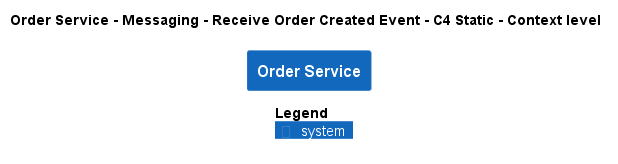

The diagram above was rendered by PlantUML. Its source (embedded in the PNG):
@startuml
!pragma layout smetana
!include ..\..\..\..\..\..\..\.c4s\C4_Context.puml

AddElementTag("c4interflow:lifecycle:new", $bgColor=green, $fontColor=#ffffff, $borderColor=green, $shadowing="False")
AddElementTag("c4interflow:lifecycle:changed", $bgColor=orange, $fontColor=#ffffff, $borderColor=orange, $shadowing="False")
AddElementTag("c4interflow:lifecycle:removed", $bgColor=red, $fontColor=#ffffff, $borderColor=red, $shadowing="False")

AddRelTag("c4interflow:lifecycle:new", $textColor=green, $lineColor=green)
AddRelTag("c4interflow:lifecycle:changed", $textColor=orange, $lineColor=orange)
AddRelTag("c4interflow:lifecycle:removed", $textColor=red, $lineColor=red)

SHOW_PERSON_PORTRAIT()
LAYOUT_TOP_DOWN()

skinparam linetype polyline

title Order Service - Messaging - Receive Order Created Event - C4 Static - Context level

System(ECommercePlatform.SoftwareSystems.OrderService, "Order Service", "")



SHOW_LEGEND()
@enduml